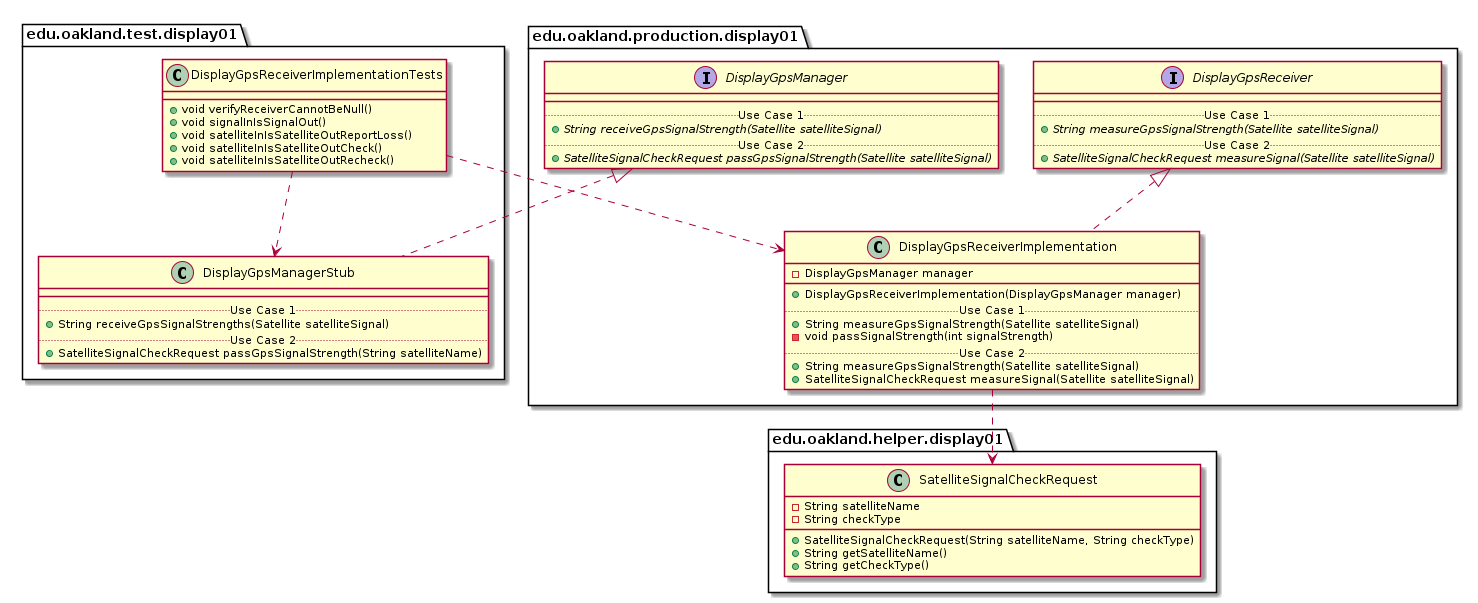

The diagram above was rendered by PlantUML. Its source (embedded in the PNG):
@startuml DisplayGpsReceiverImplementationTests_Closure


package edu.oakland.test.display01 {
    class DisplayGpsReceiverImplementationTests {
        + void verifyReceiverCannotBeNull()
        + void signalInIsSignalOut()
        + void satelliteInIsSatelliteOutReportLoss()
        + void satelliteInIsSatelliteOutCheck()
        + void satelliteInIsSatelliteOutRecheck()
    }
}




package edu.oakland.test.display01 {
    class DisplayGpsManagerStub {
        __
        .. Use Case 1 ..
        + String receiveGpsSignalStrengths(Satellite satelliteSignal)
        .. Use Case 2 ..
        + SatelliteSignalCheckRequest passGpsSignalStrength(String satelliteName)
    }
}




package edu.oakland.production.display01 {
    interface DisplayGpsManager {
        __
        .. Use Case 1 ..
        {abstract} + String receiveGpsSignalStrength(Satellite satelliteSignal)
        .. Use Case 2 ..
        {abstract} + SatelliteSignalCheckRequest passGpsSignalStrength(Satellite satelliteSignal)
    }
}






DisplayGpsManagerStub .up.|> DisplayGpsManager



DisplayGpsReceiverImplementationTests ..> DisplayGpsManagerStub



package edu.oakland.production.display01 {
    class DisplayGpsReceiverImplementation {
        - DisplayGpsManager manager
        __
        + DisplayGpsReceiverImplementation(DisplayGpsManager manager)
        .. Use Case 1 ..
        + String measureGpsSignalStrength(Satellite satelliteSignal)
        - void passSignalStrength(int signalStrength)
        .. Use Case 2 ..
        + String measureGpsSignalStrength(Satellite satelliteSignal)
        + SatelliteSignalCheckRequest measureSignal(Satellite satelliteSignal)
    }
}




package edu.oakland.production.display01 {
    interface DisplayGpsReceiver {
        __
        .. Use Case 1 ..
        {abstract} + String measureGpsSignalStrength(Satellite satelliteSignal)
        .. Use Case 2 ..
        {abstract} + SatelliteSignalCheckRequest measureSignal(Satellite satelliteSignal)
    }
}






DisplayGpsReceiverImplementation .up.|> DisplayGpsReceiver



package edu.oakland.helper.display01 {
    class SatelliteSignalCheckRequest {
        - String satelliteName
        - String checkType
        + SatelliteSignalCheckRequest(String satelliteName, String checkType)
        + String getSatelliteName()
        + String getCheckType()
    }
}






DisplayGpsReceiverImplementation ..> SatelliteSignalCheckRequest



DisplayGpsReceiverImplementationTests ..> DisplayGpsReceiverImplementation



@enduml